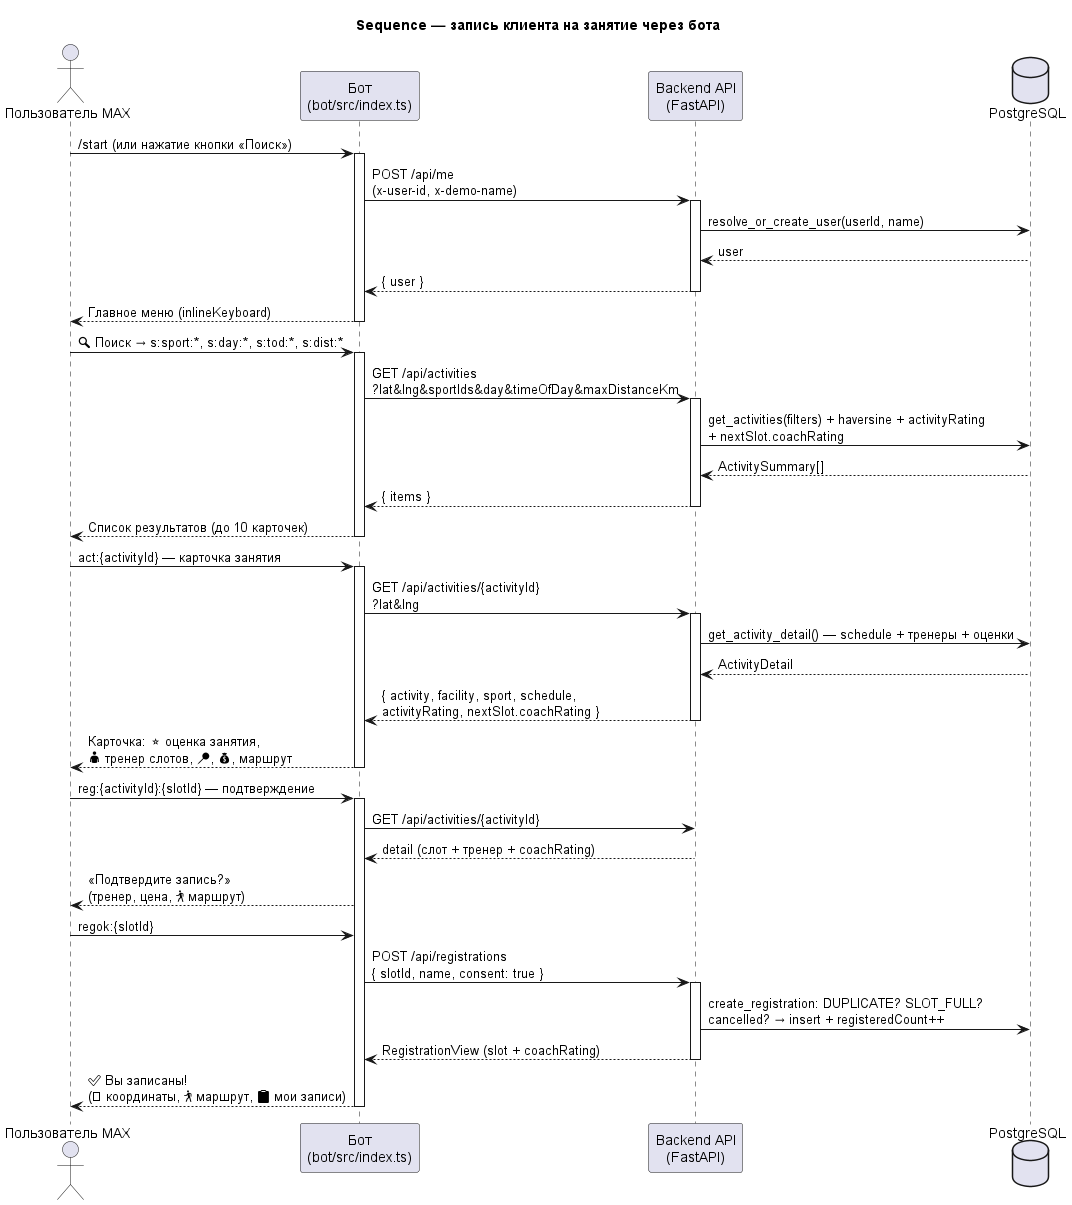

The diagram above was rendered by PlantUML. Its source (embedded in the PNG):
@startuml
title Sequence — запись клиента на занятие через бота

actor "Пользователь MAX" as U
participant "Бот\n(bot/src/index.ts)" as B
participant "Backend API\n(FastAPI)" as API
database "PostgreSQL" as DB

U -> B: /start (или нажатие кнопки «Поиск»)
activate B
B -> API: POST /api/me\n(x-user-id, x-demo-name)
activate API
API -> DB: resolve_or_create_user(userId, name)
DB --> API: user
API --> B: { user }
deactivate API
B --> U: Главное меню (inlineKeyboard)
deactivate B

U -> B: 🔍 Поиск → s:sport:*, s:day:*, s:tod:*, s:dist:*
activate B
B -> API: GET /api/activities\n?lat&lng&sportIds&day&timeOfDay&maxDistanceKm
activate API
API -> DB: get_activities(filters) + haversine + activityRating\n+ nextSlot.coachRating
DB --> API: ActivitySummary[]
API --> B: { items }
deactivate API
B --> U: Список результатов (до 10 карточек)
deactivate B

U -> B: act:{activityId} — карточка занятия
activate B
B -> API: GET /api/activities/{activityId}\n?lat&lng
activate API
API -> DB: get_activity_detail() — schedule + тренеры + оценки
DB --> API: ActivityDetail
API --> B: { activity, facility, sport, schedule,\nactivityRating, nextSlot.coachRating }
deactivate API
B --> U: Карточка: ⭐ оценка занятия,\n👤 тренер слотов, 📍, 💰, маршрут
deactivate B

U -> B: reg:{activityId}:{slotId} — подтверждение
activate B
B -> API: GET /api/activities/{activityId}
API --> B: detail (слот + тренер + coachRating)
B --> U: «Подтвердите запись?»\n(тренер, цена, 🚶 маршрут)
U -> B: regok:{slotId}
B -> API: POST /api/registrations\n{ slotId, name, consent: true }
activate API
API -> DB: create_registration: DUPLICATE? SLOT_FULL?\ncancelled? → insert + registeredCount++
API --> B: RegistrationView (slot + coachRating)
deactivate API
B --> U: ✅ Вы записаны!\n(🧭 координаты, 🚶 маршрут, 📋 мои записи)
deactivate B

@enduml